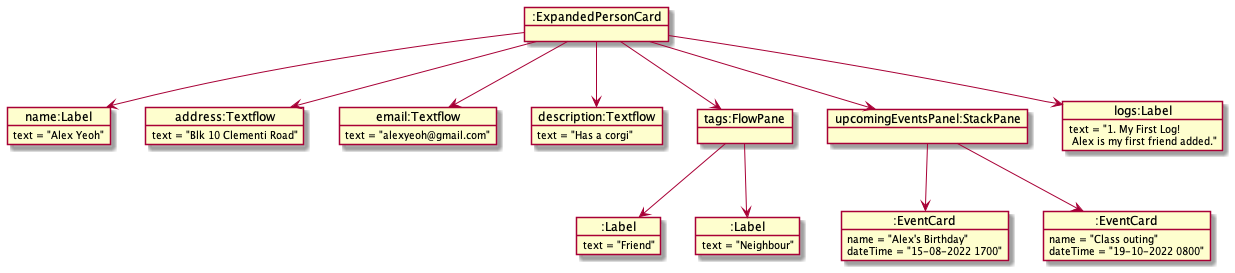

The diagram above was rendered by PlantUML. Its source (embedded in the PNG):
@startuml


object ":ExpandedPersonCard" as expcard
object "name:Label" as name
object "address:Textflow" as address
object "email:Textflow" as email
object "description:Textflow" as description
object "tags:FlowPane" as tags
object "upcomingEventsPanel:StackPane" as upcomingEvents
object "logs:Label" as logs
object ":Label" as tagLabelOne
object ":Label" as tagLabelTwo
object ":EventCard" as EventCardOne
object ":EventCard" as EventCardTwo

name : text = "Alex Yeoh"
address : text = "Blk 10 Clementi Road"
email : text = "alexyeoh@gmail.com"
description : text = "Has a corgi"
tagLabelOne : text = "Friend"
tagLabelTwo : text = "Neighbour"
logs : text = "1. My First Log! \n Alex is my first friend added."
EventCardOne : name = "Alex's Birthday"
EventCardOne : dateTime = "15-08-2022 1700"
EventCardTwo : name = "Class outing"
EventCardTwo : dateTime = "19-10-2022 0800"

expcard -down-> name
expcard -down-> address
expcard -down-> email
expcard -down-> description
expcard -down-> upcomingEvents
upcomingEvents -down-> EventCardOne
upcomingEvents -down-> EventCardTwo
expcard -down-> tags
expcard -down-> logs
tags -down-> tagLabelOne
tags -down-> tagLabelTwo


@enduml